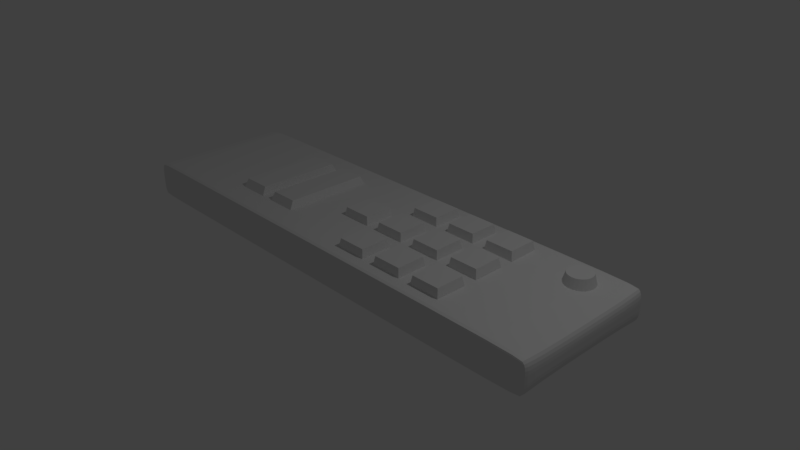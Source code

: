 # Source: controle.blend  (saved by Blender 2.79.0; exported with 4.5.12 LTS)
import bpy
from mathutils import Matrix  # noqa: F401  (used for matrix-valued properties, if any)

bpy.ops.wm.read_factory_settings(use_empty=True)
scene = bpy.context.scene
scene.name = 'Scene'

# ---- collections
col_collection_1 = bpy.data.collections.new('Collection 1'); scene.collection.children.link(col_collection_1)

# ---- materials (node trees are filled in below, after node groups)
mat_material = bpy.data.materials.new('Material')
mat_material.alpha_threshold = 0.0
mat_material.use_transparent_shadow = False
mat_material.roughness = 0.5
mat_material.line_color = (0.0, 0.0, 0.0, 1.0)
mat_material_001 = bpy.data.materials.new('Material.001')
mat_material_001.alpha_threshold = 0.0
mat_material_001.use_transparent_shadow = False
mat_material_001.roughness = 0.5
mat_material_001.line_color = (0.0, 0.0, 0.0, 1.0)
mat_material_002 = bpy.data.materials.new('Material.002')
mat_material_002.alpha_threshold = 0.0
mat_material_002.use_transparent_shadow = False
mat_material_002.roughness = 0.5
mat_material_002.line_color = (0.0, 0.0, 0.0, 1.0)
mat_material_005 = bpy.data.materials.new('Material.005')
mat_material_005.alpha_threshold = 0.0
mat_material_005.use_transparent_shadow = False
mat_material_005.roughness = 0.5
mat_material_005.line_color = (0.0, 0.0, 0.0, 1.0)
mat_material_004 = bpy.data.materials.new('Material.004')
mat_material_004.alpha_threshold = 0.0
mat_material_004.use_transparent_shadow = False
mat_material_004.roughness = 0.5
mat_material_004.line_color = (0.0, 0.0, 0.0, 1.0)
mat_material_003 = bpy.data.materials.new('Material.003')
mat_material_003.alpha_threshold = 0.0
mat_material_003.use_transparent_shadow = False
mat_material_003.roughness = 0.5
mat_material_003.line_color = (0.0, 0.0, 0.0, 1.0)
mat_material_008 = bpy.data.materials.new('Material.008')
mat_material_008.alpha_threshold = 0.0
mat_material_008.use_transparent_shadow = False
mat_material_008.roughness = 0.5
mat_material_008.line_color = (0.0, 0.0, 0.0, 1.0)
mat_material_007 = bpy.data.materials.new('Material.007')
mat_material_007.alpha_threshold = 0.0
mat_material_007.use_transparent_shadow = False
mat_material_007.roughness = 0.5
mat_material_007.line_color = (0.0, 0.0, 0.0, 1.0)
mat_material_006 = bpy.data.materials.new('Material.006')
mat_material_006.alpha_threshold = 0.0
mat_material_006.use_transparent_shadow = False
mat_material_006.roughness = 0.5
mat_material_006.line_color = (0.0, 0.0, 0.0, 1.0)
mat_material_009 = bpy.data.materials.new('Material.009')
mat_material_009.alpha_threshold = 0.0
mat_material_009.use_transparent_shadow = False
mat_material_009.roughness = 0.5
mat_material_009.line_color = (0.0, 0.0, 0.0, 1.0)
mat_material_010 = bpy.data.materials.new('Material.010')
mat_material_010.alpha_threshold = 0.0
mat_material_010.use_transparent_shadow = False
mat_material_010.roughness = 0.5
mat_material_010.line_color = (0.0, 0.0, 0.0, 1.0)
mat_material_011 = bpy.data.materials.new('Material.011')
mat_material_011.alpha_threshold = 0.0
mat_material_011.use_transparent_shadow = False
mat_material_011.roughness = 0.5
mat_material_011.line_color = (0.0, 0.0, 0.0, 1.0)

# ---- material node trees

# ---- world
world_world = bpy.data.worlds.new('World'); scene.world = world_world
world_world.color = (0.05088, 0.05088, 0.05088)
world_world.use_sun_shadow = False
world_world.sun_shadow_jitter_overblur = 0.0
world_world.cycles.sampling_method = 'MANUAL'

# ---- cameras
cam_camera = bpy.data.cameras.new('Camera')
cam_camera.clip_end = 100.0
cam_camera.lens = 35.0
cam_camera.sensor_width = 32.0
cam_camera.sensor_height = 18.0
cam_camera.ortho_scale = 7.314
cam_camera.dof.focus_distance = 0.0
cam_camera.dof.aperture_fstop = 128.0

# ---- lights
light_lamp = bpy.data.lights.new('Lamp', 'POINT')
light_lamp.transmission_factor = 0.0
light_lamp.cutoff_distance = 30.0
light_lamp.energy = 100.0
light_lamp.shadow_buffer_clip_start = 1.001
light_lamp.shadow_soft_size = 0.1
light_lamp.shadow_maximum_resolution = 0.006
light_lamp.use_absolute_resolution = True

# ---- meshes
me_cube_001 = bpy.data.meshes.new('Cube.001')
me_cube_001.from_pydata([(-0.21, -0.21, -0.46), (-0.189, -0.189, -0.34), (-0.21, 0.21, -0.46), (-0.189, 0.189, -0.34), (0.21, -0.21, -0.46), (0.189, -0.189, -0.34), (0.21, 0.21, -0.46), (0.189, 0.189, -0.34), (2.2, 0.8, -0.5), (2.2, 0.76, -0.35), (2.252, 0.7932, -0.5), (2.241, 0.7545, -0.35), (2.3, 0.7732, -0.5), (2.28, 0.7386, -0.35), (2.341, 0.7414, -0.5), (2.313, 0.7131, -0.35), (2.373, 0.7, -0.5), (2.339, 0.68, -0.35), (2.393, 0.6518, -0.5), (2.355, 0.6414, -0.35), (2.4, 0.6, -0.5), (2.36, 0.6, -0.35), (2.393, 0.5482, -0.5), (2.355, 0.5586, -0.35), (2.373, 0.5, -0.5), (2.339, 0.52, -0.35), (2.341, 0.4586, -0.5), (2.313, 0.4869, -0.35), (2.3, 0.4268, -0.5), (2.28, 0.4614, -0.35), (2.252, 0.4068, -0.5), (2.241, 0.4455, -0.35), (2.2, 0.4, -0.5), (2.2, 0.44, -0.35), (2.148, 0.4068, -0.5), (2.159, 0.4455, -0.35), (2.1, 0.4268, -0.5), (2.12, 0.4614, -0.35), (2.059, 0.4586, -0.5), (2.087, 0.4869, -0.35), (2.027, 0.5, -0.5), (2.061, 0.52, -0.35), (2.007, 0.5482, -0.5), (2.045, 0.5586, -0.35), (2.0, 0.6, -0.5), (2.04, 0.6, -0.35), (2.007, 0.6518, -0.5), (2.045, 0.6414, -0.35), (2.027, 0.7, -0.5), (2.061, 0.68, -0.35), (2.059, 0.7414, -0.5), (2.087, 0.7131, -0.35), (2.1, 0.7732, -0.5), (2.12, 0.7386, -0.35), (2.148, 0.7932, -0.5), (2.159, 0.7545, -0.35), (-0.6, -0.9453, -0.9454), (0.61, -0.9453, -0.9434), (-0.6, -0.9844, -0.9339), (-1.81, -0.9453, -0.9461), (-0.6, -0.8468, -0.9491), (0.61, -0.8468, -0.9462), (0.61, -0.9844, -0.9327), (-1.81, -0.9844, -0.9344), (-1.81, -0.8468, -0.95), (-0.6, -0.9453, -0.4546), (-0.6, -0.8468, -0.4509), (-1.81, -0.9453, -0.4539), (-0.6, -0.9844, -0.4661), (0.61, -0.9453, -0.4566), (0.61, -0.8468, -0.4538), (-1.81, -0.8468, -0.45), (-1.81, -0.9844, -0.4656), (0.61, -0.9844, -0.4673), (-3.78, 0.9458, -0.4577), (-3.45, 0.9459, -0.4539), (-3.779, 0.9845, -0.4691), (-3.909, 0.9456, -0.4691), (-3.78, 0.8477, -0.4539), (-3.45, 0.8477, -0.45), (-3.45, 0.9848, -0.4656), (-3.906, 0.9836, -0.4795), (-3.91, 0.8477, -0.4656), (-0.6, -0.9992, -0.5789), (0.61, -0.9992, -0.579), (-0.6, -0.9969, -0.5282), (-1.81, -0.9992, -0.5789), (-0.6, -1.0, -0.6375), (0.61, -1.0, -0.6375), (0.61, -0.9969, -0.5285), (-1.81, -0.9969, -0.5281), (-1.81, -1.0, -0.6375), (2.58, 0.9985, -0.5806), (2.25, 0.9992, -0.5793), (2.579, 0.9963, -0.533), (2.709, 0.9963, -0.5837), (2.58, 0.9992, -0.6378), (2.25, 1.0, -0.6375), (2.25, 0.997, -0.5298), (2.706, 0.9942, -0.5406), (2.71, 0.997, -0.6389), (-0.6, 0.9992, -0.8211), (0.61, 0.9992, -0.821), (-0.6, 0.997, -0.8718), (-1.81, 0.9992, -0.8211), (-0.6, 1.0, -0.7625), (0.61, 1.0, -0.7625), (0.61, 0.997, -0.8715), (-1.81, 0.997, -0.8719), (-1.81, 1.0, -0.7625), (2.755, -0.9452, -0.5999), (2.757, -0.8468, -0.6071), (2.748, -0.945, -0.5574), (2.748, -0.9841, -0.5936), (2.757, -0.9453, -0.6484), (2.76, -0.8468, -0.6525), (2.75, -0.8468, -0.5657), (2.741, -0.9832, -0.5529), (2.75, -0.9844, -0.6443), (-3.955, 0.9458, -0.5793), (-3.957, 0.8477, -0.5789), (-3.948, 0.9456, -0.5296), (-3.948, 0.9845, -0.5804), (-3.957, 0.9459, -0.6375), (-3.96, 0.8477, -0.6375), (-3.95, 0.8477, -0.5281), (-3.941, 0.9836, -0.5342), (-3.95, 0.9848, -0.6375), (2.58, 0.9458, -0.921), (2.25, 0.9459, -0.9324), (2.579, 0.9845, -0.9173), (2.709, 0.9456, -0.9032), (2.58, 0.8477, -0.917), (2.25, 0.8477, -0.9312), (2.25, 0.9848, -0.9258), (2.706, 0.9836, -0.9018), (2.71, 0.8477, -0.8968), (-3.78, 0.9985, -0.8207), (-3.45, 0.9992, -0.8211), (-3.779, 0.9963, -0.8704), (-3.909, 0.9963, -0.8196), (-3.78, 0.9992, -0.7625), (-3.45, 1.0, -0.7625), (-3.45, 0.997, -0.8719), (-3.906, 0.9942, -0.8658), (-3.91, 0.997, -0.7625), (-3.78, -0.9452, -0.9423), (-3.45, -0.9453, -0.9461), (-3.779, -0.9841, -0.9309), (-3.909, -0.945, -0.9309), (-3.78, -0.8468, -0.9461), (-3.45, -0.8468, -0.95), (-3.45, -0.9844, -0.9344), (-3.906, -0.9832, -0.9205), (-3.91, -0.8468, -0.9344), (2.58, -0.9452, -0.479), (2.25, -0.9453, -0.4676), (2.579, -0.9841, -0.4827), (2.709, -0.945, -0.4968), (2.58, -0.8468, -0.483), (2.25, -0.8468, -0.4688), (2.25, -0.9844, -0.4742), (2.706, -0.9832, -0.4982), (2.71, -0.8468, -0.5032), (-3.78, -0.9985, -0.5793), (-3.45, -0.9992, -0.5789), (-3.779, -0.9962, -0.5296), (-3.909, -0.9962, -0.5804), (-3.78, -0.9992, -0.6375), (-3.45, -1.0, -0.6375), (-3.45, -0.9969, -0.5281), (-3.906, -0.9941, -0.5342), (-3.91, -0.9969, -0.6375), (2.58, -0.9985, -0.8194), (2.25, -0.9992, -0.8207), (2.579, -0.9962, -0.867), (2.709, -0.9962, -0.8163), (2.58, -0.9992, -0.7622), (2.25, -1.0, -0.7625), (2.25, -0.9969, -0.8702), (2.706, -0.9941, -0.8594), (2.71, -0.9969, -0.7611), (2.58, 0.000605, -0.495), (2.25, 0.000605, -0.4765), (2.58, -0.359, -0.4936), (2.71, 0.000605, -0.5186), (2.58, 0.3602, -0.4936), (2.25, 0.3602, -0.4756), (2.25, -0.359, -0.4756), (2.71, -0.359, -0.5169), (2.71, 0.3602, -0.5169), (-3.78, 0.0006057, -0.9461), (-3.45, 0.0006057, -0.95), (-3.78, -0.359, -0.9461), (-3.91, 0.0006057, -0.9344), (-3.78, 0.3602, -0.9461), (-3.45, 0.3602, -0.95), (-3.45, -0.359, -0.95), (-3.91, -0.359, -0.9344), (-3.91, 0.3602, -0.9344), (2.58, -0.9452, -0.921), (2.25, -0.9453, -0.9324), (2.58, -0.8468, -0.917), (2.709, -0.945, -0.9032), (2.579, -0.9841, -0.9173), (2.25, -0.9844, -0.9258), (2.25, -0.8468, -0.9312), (2.71, -0.8468, -0.8968), (2.706, -0.9832, -0.9018), (-3.955, -0.9452, -0.5793), (-3.948, -0.9841, -0.5804), (-3.948, -0.945, -0.5296), (-3.957, -0.8468, -0.5789), (-3.957, -0.9453, -0.6375), (-3.95, -0.9844, -0.6375), (-3.941, -0.9832, -0.5342), (-3.95, -0.8468, -0.5281), (-3.96, -0.8468, -0.6375), (2.758, 0.0006051, -0.6186), (2.757, 0.3602, -0.6174), (2.75, 0.0006051, -0.5811), (2.757, -0.359, -0.6174), (2.76, 0.0006052, -0.6587), (2.76, 0.3602, -0.658), (2.75, 0.3602, -0.5794), (2.75, -0.359, -0.5794), (2.76, -0.359, -0.658), (-3.78, -0.9452, -0.4577), (-3.45, -0.9453, -0.4539), (-3.78, -0.8468, -0.4539), (-3.909, -0.945, -0.4691), (-3.779, -0.9841, -0.4691), (-3.45, -0.9844, -0.4656), (-3.45, -0.8468, -0.45), (-3.91, -0.8468, -0.4656), (-3.906, -0.9832, -0.4795), (-0.6, 0.0006053, -0.4513), (-0.6, 0.3602, -0.4513), (-1.81, 0.0006054, -0.45), (-0.6, -0.359, -0.4513), (0.61, 0.0006052, -0.4553), (0.61, 0.3602, -0.4551), (-1.81, 0.3602, -0.45), (-1.81, -0.359, -0.45), (0.61, -0.359, -0.4551), (-0.6, 0.0006056, -0.9487), (0.61, 0.0006055, -0.9447), (-0.6, -0.359, -0.9487), (-1.81, 0.0006056, -0.95), (-0.6, 0.3602, -0.9487), (0.61, 0.3602, -0.9449), (0.61, -0.359, -0.9449), (-1.81, -0.359, -0.95), (-1.81, 0.3602, -0.95), (-0.6, 0.9459, -0.9454), (0.61, 0.9459, -0.9434), (-0.6, 0.8477, -0.9491), (-1.81, 0.9459, -0.9461), (-0.6, 0.9848, -0.9339), (0.61, 0.9848, -0.9327), (0.61, 0.8477, -0.9462), (-1.81, 0.8477, -0.95), (-1.81, 0.9848, -0.9344), (-0.6, 0.9459, -0.4546), (-0.6, 0.9848, -0.4661), (-1.81, 0.9459, -0.4539), (-0.6, 0.8477, -0.4509), (0.61, 0.9459, -0.4566), (0.61, 0.9848, -0.4673), (-1.81, 0.9848, -0.4656), (-1.81, 0.8477, -0.45), (0.61, 0.8477, -0.4538), (2.755, 0.9458, -0.5999), (2.748, 0.9845, -0.5936), (2.748, 0.9456, -0.5574), (2.757, 0.8477, -0.6071), (2.757, 0.9459, -0.6484), (2.75, 0.9848, -0.6443), (2.741, 0.9836, -0.5529), (2.75, 0.8477, -0.5657), (2.76, 0.8477, -0.6525), (-3.78, 0.9458, -0.9423), (-3.45, 0.9459, -0.9461), (-3.78, 0.8477, -0.9461), (-3.909, 0.9456, -0.9309), (-3.779, 0.9845, -0.9309), (-3.45, 0.9848, -0.9344), (-3.45, 0.8477, -0.95), (-3.91, 0.8477, -0.9344), (-3.906, 0.9836, -0.9205), (2.58, 0.9458, -0.479), (2.25, 0.9459, -0.4676), (2.58, 0.8477, -0.483), (2.709, 0.9456, -0.4968), (2.579, 0.9845, -0.4827), (2.25, 0.9848, -0.4742), (2.25, 0.8477, -0.4688), (2.71, 0.8477, -0.5032), (2.706, 0.9836, -0.4982), (2.58, 0.0006055, -0.905), (2.25, 0.0006055, -0.9235), (2.58, 0.3602, -0.9064), (2.71, 0.0006055, -0.8814), (2.58, -0.359, -0.9064), (2.25, -0.359, -0.9244), (2.25, 0.3602, -0.9244), (2.71, 0.3602, -0.8831), (2.71, -0.359, -0.8831), (-3.957, 0.0006057, -0.5789), (-3.957, -0.359, -0.5789), (-3.95, 0.0006057, -0.5281), (-3.957, 0.3602, -0.5789), (-3.96, 0.0006057, -0.6375), (-3.96, -0.359, -0.6375), (-3.95, -0.359, -0.5281), (-3.95, 0.3602, -0.5281), (-3.96, 0.3602, -0.6375), (-3.78, 0.0006056, -0.4539), (-3.45, 0.0006056, -0.45), (-3.78, 0.3602, -0.4539), (-3.91, 0.0006057, -0.4656), (-3.78, -0.359, -0.4539), (-3.45, -0.359, -0.45), (-3.45, 0.3602, -0.45), (-3.91, 0.3602, -0.4656), (-3.91, -0.359, -0.4656), (-3.957, 0.0006057, -0.8211), (-3.957, -0.359, -0.8211), (-3.96, 0.0006057, -0.7625), (-3.957, 0.3602, -0.8211), (-3.95, 0.0006057, -0.8719), (-3.95, -0.359, -0.8719), (-3.96, -0.359, -0.7625), (-3.96, 0.3602, -0.7625), (-3.95, 0.3602, -0.8719), (2.755, 0.9458, -0.8001), (2.748, 0.9845, -0.8064), (2.757, 0.9459, -0.7516), (2.757, 0.8477, -0.7929), (2.748, 0.9456, -0.8426), (2.741, 0.9836, -0.8471), (2.75, 0.9848, -0.7557), (2.76, 0.8477, -0.7475), (2.75, 0.8477, -0.8343), (2.758, 0.0006054, -0.7814), (2.757, 0.3602, -0.7826), (2.76, 0.0006053, -0.7413), (2.757, -0.359, -0.7826), (2.75, 0.0006054, -0.8189), (2.75, 0.3602, -0.8206), (2.76, 0.3602, -0.742), (2.76, -0.359, -0.742), (2.75, -0.359, -0.8206), (-3.955, -0.9452, -0.8207), (-3.948, -0.9841, -0.8196), (-3.957, -0.9453, -0.7625), (-3.957, -0.8468, -0.8211), (-3.948, -0.945, -0.8704), (-3.941, -0.9832, -0.8658), (-3.95, -0.9844, -0.7625), (-3.96, -0.8468, -0.7625), (-3.95, -0.8468, -0.8719), (2.58, -0.9985, -0.5806), (2.25, -0.9992, -0.5793), (2.58, -0.9992, -0.6378), (2.709, -0.9962, -0.5837), (2.579, -0.9962, -0.533), (2.25, -0.9969, -0.5298), (2.25, -1.0, -0.6375), (2.71, -0.9969, -0.6389), (2.706, -0.9941, -0.5406), (-3.78, -0.9985, -0.8207), (-3.45, -0.9992, -0.8211), (-3.78, -0.9992, -0.7625), (-3.909, -0.9962, -0.8196), (-3.779, -0.9962, -0.8704), (-3.45, -0.9969, -0.8719), (-3.45, -1.0, -0.7625), (-3.91, -0.9969, -0.7625), (-3.906, -0.9941, -0.8658), (-3.78, 0.9985, -0.5793), (-3.45, 0.9992, -0.5789), (-3.78, 0.9992, -0.6375), (-3.909, 0.9963, -0.5804), (-3.779, 0.9963, -0.5296), (-3.45, 0.997, -0.5281), (-3.45, 1.0, -0.6375), (-3.91, 0.997, -0.6375), (-3.906, 0.9942, -0.5342), (-3.955, 0.9458, -0.8207), (-3.957, 0.8477, -0.8211), (-3.957, 0.9459, -0.7625), (-3.948, 0.9845, -0.8196), (-3.948, 0.9456, -0.8704), (-3.95, 0.8477, -0.8719), (-3.96, 0.8477, -0.7625), (-3.95, 0.9848, -0.7625), (-3.941, 0.9836, -0.8658), (2.755, -0.9452, -0.8001), (2.757, -0.8468, -0.7929), (2.757, -0.9453, -0.7516), (2.748, -0.9841, -0.8064), (2.748, -0.945, -0.8426), (2.75, -0.8468, -0.8343), (2.76, -0.8468, -0.7475), (2.75, -0.9844, -0.7557), (2.741, -0.9832, -0.8471), (-0.6, 0.9992, -0.5789), (0.61, 0.9992, -0.579), (-0.6, 1.0, -0.6375), (-1.81, 0.9992, -0.5789), (-0.6, 0.997, -0.5282), (0.61, 0.997, -0.5285), (0.61, 1.0, -0.6375), (-1.81, 1.0, -0.6375), (-1.81, 0.997, -0.5281), (2.58, 0.9985, -0.8194), (2.25, 0.9992, -0.8207), (2.58, 0.9992, -0.7622), (2.709, 0.9963, -0.8163), (2.579, 0.9963, -0.867), (2.25, 0.997, -0.8702), (2.25, 1.0, -0.7625), (2.71, 0.997, -0.7611), (2.706, 0.9942, -0.8594), (-0.6, -0.9992, -0.8211), (0.61, -0.9992, -0.821), (-0.6, -1.0, -0.7625), (-1.81, -0.9992, -0.8211), (-0.6, -0.9969, -0.8718), (0.61, -0.9969, -0.8715), (0.61, -1.0, -0.7625), (-1.81, -1.0, -0.7625), (-1.81, -0.9969, -0.8719), (1.625, -0.8468, -0.9406), (1.625, -0.9453, -0.9393), (1.625, -0.9844, -0.9301), (0.61, 0.9924, -0.9101), (-0.6, 0.9924, -0.9107), (-1.81, 0.9924, -0.9109), (1.625, 1.0, -0.6375), (1.625, 0.9992, -0.5791), (1.625, 0.997, -0.529), (0.61, -0.9922, -0.9101), (-0.6, -0.9922, -0.9107), (-1.81, -0.9922, -0.9109), (1.625, -1.0, -0.6375), (1.625, -0.9992, -0.5791), (1.625, -0.9969, -0.529), (-2.825, 0.8477, -0.95), (-2.825, 0.9459, -0.9461), (-2.825, 0.9848, -0.9344), (-2.825, -1.0, -0.6375), (-2.825, -0.9992, -0.5789), (-2.825, -0.9969, -0.5281), (-2.825, 1.0, -0.6375), (-2.825, 0.9992, -0.5789), (-2.825, 0.997, -0.5281), (1.625, -0.8468, -0.4594), (1.625, -0.9453, -0.4607), (1.625, -0.9844, -0.4699), (0.61, 0.9924, -0.4899), (-0.6, 0.9924, -0.4893), (-1.81, 0.9924, -0.4891), (0.61, -0.9922, -0.4899), (-0.6, -0.9922, -0.4893), (-1.81, -0.9922, -0.4891), (-2.825, 0.8477, -0.45), (-2.825, 0.9459, -0.4539), (-2.825, 0.9848, -0.4656), (2.735, -0.8468, -0.8696), (2.733, -0.9448, -0.8775), (2.728, -0.9826, -0.8787), (2.735, 0.9924, -0.6409), (2.733, 0.9918, -0.5883), (2.728, 0.9902, -0.5485), (2.735, -0.9922, -0.6409), (2.733, -0.9916, -0.5883), (2.728, -0.99, -0.5485), (-3.935, 0.8477, -0.9109), (-3.933, 0.9455, -0.9082), (-3.928, 0.983, -0.8999), (-3.935, -0.9922, -0.6375), (-3.933, -0.9916, -0.5812), (-3.928, -0.99, -0.5372), (-3.935, 0.9924, -0.6375), (-3.933, 0.9918, -0.5812), (-3.928, 0.9902, -0.5372), (2.735, -0.8468, -0.5304), (2.733, -0.9448, -0.5225), (2.728, -0.9826, -0.5213), (-3.935, 0.8477, -0.4891), (-3.933, 0.9455, -0.4918), (-3.928, 0.983, -0.5001), (2.25, 0.9924, -0.4933), (2.579, 0.9918, -0.4991), (2.704, 0.9902, -0.5114), (2.704, 0.9902, -0.8886), (2.579, 0.9918, -0.9009), (2.25, 0.9924, -0.9067), (-3.45, 0.9924, -0.4891), (-3.779, 0.9918, -0.4918), (-3.904, 0.9902, -0.5001), (-3.904, -0.99, -0.5001), (-3.779, -0.9916, -0.4918), (-3.45, -0.9922, -0.4891), (2.704, -0.99, -0.8886), (2.579, -0.9916, -0.9009), (2.25, -0.9922, -0.9067), (-3.45, 0.9924, -0.9109), (-3.779, 0.9918, -0.9082), (-3.904, 0.9902, -0.8999), (-3.45, -0.9922, -0.9109), (-3.779, -0.9916, -0.9082), (-3.904, -0.99, -0.8999), (2.25, -0.9922, -0.4933), (2.579, -0.9916, -0.4991), (2.704, -0.99, -0.5114), (1.625, 0.3602, -0.9372), (1.625, 0.0006055, -0.9368), (1.625, -0.359, -0.9372), (-2.825, -0.9844, -0.9344), (-2.825, -0.9453, -0.9461), (-2.825, -0.8468, -0.95), (1.625, 0.3602, -0.4628), (1.625, 0.0006051, -0.4632), (1.625, -0.359, -0.4628), (-2.825, -0.9844, -0.4656), (-2.825, -0.9453, -0.4539), (-2.825, -0.8468, -0.45), (2.735, 0.3602, -0.8545), (2.735, 0.0006055, -0.8527), (2.735, -0.359, -0.8545), (-3.928, -0.9826, -0.8999), (-3.933, -0.9448, -0.9082), (-3.935, -0.8468, -0.9109), (2.735, 0.3602, -0.5455), (2.735, 0.000605, -0.5473), (2.735, -0.359, -0.5455), (-3.928, -0.9826, -0.5001), (-3.933, -0.9448, -0.4918), (-3.935, -0.8468, -0.4891), (2.25, -0.6607, -0.4731), (2.58, -0.6607, -0.4897), (2.71, -0.6607, -0.5118), (-3.45, -0.6607, -0.95), (-3.78, -0.6607, -0.9461), (-3.91, -0.6607, -0.9344), (2.25, -0.6607, -0.9269), (2.58, -0.6607, -0.9103), (2.71, -0.6607, -0.8882), (-3.96, -0.6607, -0.7625), (-3.957, -0.6607, -0.8211), (-3.95, -0.6607, -0.8719), (2.76, -0.6607, -0.744), (2.758, -0.6607, -0.7865), (2.75, -0.6607, -0.8257), (-3.45, -0.6607, -0.45), (-3.78, -0.6607, -0.4539), (-3.91, -0.6607, -0.4656), (-1.81, -0.6607, -0.45), (-0.6, -0.6607, -0.4512), (0.61, -0.6607, -0.4546), (0.61, -0.6607, -0.9454), (-0.6, -0.6607, -0.9488), (-1.81, -0.6607, -0.95), (-2.825, -0.359, -0.95), (-2.825, 0.0006057, -0.95), (-2.825, 0.3602, -0.95), (-2.825, -0.359, -0.45), (-2.825, 0.0006055, -0.45), (-2.825, 0.3602, -0.45), (-3.935, -0.359, -0.9109), (-3.935, 0.0006057, -0.9109), (-3.935, 0.3602, -0.9109), (-3.935, -0.359, -0.4891), (-3.935, 0.0006057, -0.4891), (-3.935, 0.3602, -0.4891), (1.625, 0.9848, -0.9301), (1.625, 0.9459, -0.9393), (1.625, 0.8477, -0.9406), (1.625, 0.9848, -0.4699), (1.625, 0.9459, -0.4607), (1.625, 0.8477, -0.4594), (2.728, 0.983, -0.8787), (2.733, 0.9455, -0.8775), (2.735, 0.8477, -0.8696), (2.728, 0.983, -0.5213), (2.733, 0.9455, -0.5225), (2.735, 0.8477, -0.5304), (0.61, 0.6618, -0.9454), (-0.6, 0.6618, -0.9488), (-1.81, 0.6618, -0.95), (-1.81, 0.6618, -0.45), (-0.6, 0.6618, -0.4512), (0.61, 0.6618, -0.4546), (2.76, 0.6618, -0.744), (2.758, 0.6618, -0.7865), (2.75, 0.6618, -0.8257), (-3.45, 0.6618, -0.95), (-3.78, 0.6618, -0.9461), (-3.91, 0.6618, -0.9344), (2.25, 0.6618, -0.4731), (2.58, 0.6618, -0.4897), (2.71, 0.6618, -0.5118), (2.25, 0.6618, -0.9269), (2.58, 0.6618, -0.9103), (2.71, 0.6618, -0.8882), (-3.96, 0.6618, -0.7625), (-3.957, 0.6618, -0.8211), (-3.95, 0.6618, -0.8719), (-3.45, 0.6618, -0.45), (-3.78, 0.6618, -0.4539), (-3.91, 0.6618, -0.4656), (1.625, 0.997, -0.871), (1.625, 0.9992, -0.8209), (1.625, 1.0, -0.7625), (1.625, -0.9969, -0.871), (1.625, -0.9992, -0.8209), (1.625, -1.0, -0.7625), (-2.825, -0.9969, -0.8719), (-2.825, -0.9992, -0.8211), (-2.825, -1.0, -0.7625), (-2.825, 0.997, -0.8719), (-2.825, 0.9992, -0.8211), (-2.825, 1.0, -0.7625), (2.728, 0.9902, -0.8515), (2.733, 0.9918, -0.8117), (2.735, 0.9924, -0.7591), (2.728, -0.99, -0.8515), (2.733, -0.9916, -0.8117), (2.735, -0.9922, -0.7591), (-3.928, -0.99, -0.8628), (-3.933, -0.9916, -0.8188), (-3.935, -0.9922, -0.7625), (-3.928, 0.9902, -0.8628), (-3.933, 0.9918, -0.8188), (-3.935, 0.9924, -0.7625), (-3.95, -0.6607, -0.5281), (-3.957, -0.6607, -0.5789), (-3.96, -0.6607, -0.6375), (2.75, -0.6607, -0.5743), (2.757, -0.6607, -0.6135), (2.76, -0.6607, -0.656), (2.75, 0.6618, -0.5743), (2.758, 0.6618, -0.6135), (2.76, 0.6618, -0.656), (-3.95, 0.6618, -0.5281), (-3.957, 0.6618, -0.5789), (-3.96, 0.6618, -0.6375), (-3.96, -0.359, -0.7), (-3.96, 0.0006057, -0.7), (-3.96, 0.3602, -0.7), (2.75, 0.9848, -0.7), (2.757, 0.9459, -0.7), (2.76, 0.8477, -0.7), (2.76, 0.3602, -0.7), (2.76, 0.0006052, -0.7), (2.76, -0.359, -0.7), (-3.95, -0.9844, -0.7), (-3.957, -0.9453, -0.7), (-3.96, -0.8468, -0.7), (2.25, -1.0, -0.7), (2.58, -0.9992, -0.7), (2.71, -0.9969, -0.7), (-3.45, -1.0, -0.7), (-3.78, -0.9992, -0.7), (-3.91, -0.9969, -0.7), (-3.45, 1.0, -0.7), (-3.78, 0.9992, -0.7), (-3.91, 0.997, -0.7), (-3.96, 0.8477, -0.7), (-3.957, 0.9459, -0.7), (-3.95, 0.9848, -0.7), (2.76, -0.8468, -0.7), (2.757, -0.9453, -0.7), (2.75, -0.9844, -0.7), (0.61, 1.0, -0.7), (-0.6, 1.0, -0.7), (-1.81, 1.0, -0.7), (2.25, 1.0, -0.7), (2.58, 0.9992, -0.7), (2.71, 0.997, -0.7), (0.61, -1.0, -0.7), (-0.6, -1.0, -0.7), (-1.81, -1.0, -0.7), (1.625, 0.9924, -0.9088), (1.625, -0.9922, -0.9088), (-2.825, -0.9922, -0.9109), (-2.825, 0.9924, -0.9109), (1.625, 0.9924, -0.4912), (1.625, -0.9922, -0.4912), (-2.825, -0.9922, -0.4891), (-2.825, 0.9924, -0.4891), (2.721, 0.988, -0.8741), (2.721, -0.9877, -0.8741), (2.721, 0.988, -0.5259), (2.721, -0.9877, -0.5259), (-3.921, -0.9877, -0.8887), (-3.921, 0.988, -0.8887), (-3.921, -0.9877, -0.5113), (-3.921, 0.988, -0.5113), (1.625, -0.6607, -0.9385), (-2.825, -0.6607, -0.95), (1.625, -0.6607, -0.4615), (-2.825, -0.6607, -0.45), (2.735, -0.6607, -0.8602), (-3.935, -0.6607, -0.9109), (2.735, -0.6607, -0.5398), (-3.935, -0.6607, -0.4891), (-2.825, 0.6618, -0.95), (-2.825, 0.6618, -0.45), (-3.935, 0.6618, -0.9109), (-3.935, 0.6618, -0.4891), (1.625, 0.6618, -0.9385), (1.625, 0.6618, -0.4615), (2.735, 0.6618, -0.8602), (2.735, 0.6618, -0.5398), (1.625, 1.0, -0.7), (1.625, -1.0, -0.7), (-2.825, -1.0, -0.7), (-2.825, 1.0, -0.7), (2.735, 0.9924, -0.7), (2.735, -0.9922, -0.7), (-3.935, -0.9922, -0.7), (-3.935, 0.9924, -0.7), (-3.96, -0.6607, -0.7), (2.76, -0.6607, -0.7), (2.76, 0.6618, -0.7), (-3.96, 0.6618, -0.7), (-0.21, -0.81, -0.46), (-0.189, -0.789, -0.34), (-0.21, -0.39, -0.46), (-0.189, -0.411, -0.34), (0.21, -0.81, -0.46), (0.189, -0.789, -0.34), (0.21, -0.39, -0.46), (0.189, -0.411, -0.34), (-0.21, 0.39, -0.46), (-0.189, 0.411, -0.34), (-0.21, 0.81, -0.46), (-0.189, 0.789, -0.34), (0.21, 0.39, -0.46), (0.189, 0.411, -0.34), (0.21, 0.81, -0.46), (0.189, 0.789, -0.34), (0.39, -0.21, -0.46), (0.411, -0.189, -0.34), (0.39, 0.21, -0.46), (0.411, 0.189, -0.34), (0.81, -0.21, -0.46), (0.789, -0.189, -0.34), (0.81, 0.21, -0.46), (0.789, 0.189, -0.34), (0.39, -0.81, -0.46), (0.411, -0.789, -0.34), (0.39, -0.39, -0.46), (0.411, -0.411, -0.34), (0.81, -0.81, -0.46), (0.789, -0.789, -0.34), (0.81, -0.39, -0.46), (0.789, -0.411, -0.34), (0.39, 0.39, -0.46), (0.411, 0.411, -0.34), (0.39, 0.81, -0.46), (0.411, 0.789, -0.34), (0.81, 0.39, -0.46), (0.789, 0.411, -0.34), (0.81, 0.81, -0.46), (0.789, 0.789, -0.34), (0.99, 0.39, -0.46), (1.011, 0.411, -0.34), (0.99, 0.81, -0.46), (1.011, 0.789, -0.34), (1.41, 0.39, -0.46), (1.389, 0.411, -0.34), (1.41, 0.81, -0.46), (1.389, 0.789, -0.34), (0.99, -0.81, -0.46), (1.011, -0.789, -0.34), (0.99, -0.39, -0.46), (1.011, -0.411, -0.34), (1.41, -0.81, -0.46), (1.389, -0.789, -0.34), (1.41, -0.39, -0.46), (1.389, -0.411, -0.34), (0.99, -0.21, -0.46), (1.011, -0.189, -0.34), (0.99, 0.21, -0.46), (1.011, 0.189, -0.34), (1.41, -0.21, -0.46), (1.389, -0.189, -0.34), (1.41, 0.21, -0.46), (1.389, 0.189, -0.34), (-0.81, -0.21, -0.46), (-0.789, -0.189, -0.34), (-0.81, 0.21, -0.46), (-0.789, 0.189, -0.34), (-0.39, -0.21, -0.46), (-0.411, -0.189, -0.34), (-0.39, 0.21, -0.46), (-0.411, 0.189, -0.34), (-1.81, -0.63, -0.46), (-1.789, -0.567, -0.34), (-1.81, 0.63, -0.46), (-1.789, 0.567, -0.34), (-1.39, -0.63, -0.46), (-1.411, -0.567, -0.34), (-1.39, 0.63, -0.46), (-1.411, 0.567, -0.34), (-2.41, -0.63, -0.46), (-2.389, -0.567, -0.34), (-2.41, 0.63, -0.46), (-2.389, 0.567, -0.34), (-1.99, -0.63, -0.46), (-2.011, -0.567, -0.34), (-1.99, 0.63, -0.46), (-2.011, 0.567, -0.34)], [], [(0, 1, 3, 2), (2, 3, 7, 6), (6, 7, 5, 4), (4, 5, 1, 0), (2, 6, 4, 0), (7, 3, 1, 5), (8, 9, 11, 10), (10, 11, 13, 12), (12, 13, 15, 14), (14, 15, 17, 16), (16, 17, 19, 18), (18, 19, 21, 20), (20, 21, 23, 22), (22, 23, 25, 24), (24, 25, 27, 26), (26, 27, 29, 28), (28, 29, 31, 30), (30, 31, 33, 32), (32, 33, 35, 34), (34, 35, 37, 36), (36, 37, 39, 38), (38, 39, 41, 40), (40, 41, 43, 42), (42, 43, 45, 44), (44, 45, 47, 46), (46, 47, 49, 48), (48, 49, 51, 50), (50, 51, 53, 52), (11, 9, 55, 53, 51, 49, 47, 45, 43, 41, 39, 37, 35, 33, 31, 29, 27, 25, 23, 21, 19, 17, 15, 13), (52, 53, 55, 54), (54, 55, 9, 8), (8, 10, 12, 14, 16, 18, 20, 22, 24, 26, 28, 30, 32, 34, 36, 38, 40, 42, 44, 46, 48, 50, 52, 54), (56, 60, 61, 57), (57, 61, 434, 435), (60, 564, 563, 61), (61, 563, 702, 434), (56, 57, 62, 58), (58, 62, 443, 444), (57, 435, 436, 62), (62, 436, 687, 443), (56, 58, 63, 59), (59, 63, 521, 522), (58, 444, 445, 63), (63, 445, 688, 521), (56, 59, 64, 60), (60, 64, 565, 564), (59, 522, 523, 64), (64, 523, 703, 565), (65, 69, 70, 66), (66, 70, 562, 561), (69, 459, 458, 70), (70, 458, 704, 562), (65, 66, 71, 67), (67, 71, 529, 528), (66, 561, 560, 71), (71, 560, 705, 529), (65, 67, 72, 68), (68, 72, 466, 465), (67, 528, 527, 72), (72, 527, 692, 466), (65, 68, 73, 69), (69, 73, 460, 459), (68, 465, 464, 73), (73, 464, 691, 460), (74, 78, 79, 75), (75, 79, 467, 468), (78, 612, 611, 79), (79, 611, 711, 467), (74, 75, 80, 76), (76, 80, 500, 501), (75, 468, 469, 80), (80, 469, 693, 500), (74, 76, 81, 77), (77, 81, 493, 492), (76, 501, 502, 81), (81, 502, 701, 493), (74, 77, 82, 78), (78, 82, 613, 612), (77, 492, 491, 82), (82, 491, 713, 613), (83, 87, 88, 84), (84, 88, 446, 447), (87, 684, 683, 88), (88, 683, 719, 446), (83, 84, 89, 85), (85, 89, 464, 465), (84, 447, 448, 89), (89, 448, 691, 464), (83, 85, 90, 86), (86, 90, 454, 453), (85, 465, 466, 90), (90, 466, 692, 454), (83, 86, 91, 87), (87, 91, 685, 684), (86, 453, 452, 91), (91, 452, 720, 685), (92, 96, 97, 93), (93, 97, 440, 441), (96, 681, 680, 97), (97, 680, 718, 440), (92, 93, 98, 94), (94, 98, 494, 495), (93, 441, 442, 98), (98, 442, 690, 494), (92, 94, 99, 95), (95, 99, 475, 474), (94, 495, 496, 99), (99, 496, 696, 475), (92, 95, 100, 96), (96, 100, 682, 681), (95, 474, 473, 100), (100, 473, 722, 682), (101, 105, 106, 102), (102, 106, 616, 615), (105, 678, 677, 106), (106, 677, 718, 616), (101, 102, 107, 103), (103, 107, 437, 438), (102, 615, 614, 107), (107, 614, 686, 437), (101, 103, 108, 104), (104, 108, 623, 624), (103, 438, 439, 108), (108, 439, 689, 623), (101, 104, 109, 105), (105, 109, 679, 678), (104, 624, 625, 109), (109, 625, 721, 679), (110, 114, 115, 111), (111, 115, 643, 642), (114, 675, 674, 115), (115, 674, 727, 643), (110, 111, 116, 112), (112, 116, 488, 489), (111, 642, 641, 116), (116, 641, 708, 488), (110, 112, 117, 113), (113, 117, 478, 477), (112, 489, 490, 117), (117, 490, 697, 478), (110, 113, 118, 114), (114, 118, 676, 675), (113, 477, 476, 118), (118, 476, 723, 676), (119, 123, 124, 120), (120, 124, 649, 648), (123, 672, 671, 124), (124, 671, 729, 649), (119, 120, 125, 121), (121, 125, 491, 492), (120, 648, 647, 125), (125, 647, 713, 491), (119, 121, 126, 122), (122, 126, 487, 486), (121, 492, 493, 126), (126, 493, 701, 487), (119, 122, 127, 123), (123, 127, 673, 672), (122, 486, 485, 127), (127, 485, 725, 673), (128, 132, 133, 129), (129, 133, 580, 579), (132, 606, 605, 133), (133, 605, 714, 580), (128, 129, 134, 130), (130, 134, 499, 498), (129, 579, 578, 134), (134, 578, 686, 499), (128, 130, 135, 131), (131, 135, 584, 585), (130, 498, 497, 135), (135, 497, 694, 584), (128, 131, 136, 132), (132, 136, 607, 606), (131, 585, 586, 136), (136, 586, 716, 607), (137, 141, 142, 138), (138, 142, 625, 624), (141, 669, 668, 142), (142, 668, 721, 625), (137, 138, 143, 139), (139, 143, 509, 510), (138, 624, 623, 143), (143, 623, 689, 509), (137, 139, 144, 140), (140, 144, 635, 636), (139, 510, 511, 144), (144, 511, 699, 635), (137, 140, 145, 141), (141, 145, 670, 669), (140, 636, 637, 145), (145, 637, 725, 670), (146, 150, 151, 147), (147, 151, 523, 522), (150, 546, 545, 151), (151, 545, 703, 523), (146, 147, 152, 148), (148, 152, 512, 513), (147, 522, 521, 152), (152, 521, 688, 512), (146, 148, 153, 149), (149, 153, 533, 534), (148, 513, 514, 153), (153, 514, 698, 533), (146, 149, 154, 150), (150, 154, 547, 546), (149, 534, 535, 154), (154, 535, 707, 547), (155, 159, 160, 156), (156, 160, 458, 459), (159, 543, 542, 160), (160, 542, 704, 458), (155, 156, 161, 157), (157, 161, 515, 516), (156, 459, 460, 161), (161, 460, 691, 515), (155, 157, 162, 158), (158, 162, 490, 489), (157, 516, 517, 162), (162, 517, 697, 490), (155, 158, 163, 159), (159, 163, 544, 543), (158, 489, 488, 163), (163, 488, 708, 544), (164, 168, 169, 165), (165, 169, 452, 453), (168, 666, 665, 169), (169, 665, 720, 452), (164, 165, 170, 166), (166, 170, 505, 504), (165, 453, 454, 170), (170, 454, 692, 505), (164, 166, 171, 167), (167, 171, 484, 483), (166, 504, 503, 171), (171, 503, 700, 484), (164, 167, 172, 168), (168, 172, 667, 666), (167, 483, 482, 172), (172, 482, 724, 667), (173, 177, 178, 174), (174, 178, 619, 618), (177, 663, 662, 178), (178, 662, 719, 619), (173, 174, 179, 175), (175, 179, 508, 507), (174, 618, 617, 179), (179, 617, 687, 508), (173, 175, 180, 176), (176, 180, 629, 630), (175, 507, 506, 180), (180, 506, 695, 629), (173, 176, 181, 177), (177, 181, 664, 663), (176, 630, 631, 181), (181, 631, 723, 664), (182, 186, 187, 183), (183, 187, 524, 525), (186, 603, 602, 187), (187, 602, 715, 524), (182, 183, 188, 184), (184, 188, 542, 543), (183, 525, 526, 188), (188, 526, 704, 542), (182, 184, 189, 185), (185, 189, 538, 537), (184, 543, 544, 189), (189, 544, 708, 538), (182, 185, 190, 186), (186, 190, 604, 603), (185, 537, 536, 190), (190, 536, 717, 604), (191, 195, 196, 192), (192, 196, 568, 567), (195, 600, 599, 196), (196, 599, 710, 568), (191, 192, 197, 193), (193, 197, 545, 546), (192, 567, 566, 197), (197, 566, 703, 545), (191, 193, 198, 194), (194, 198, 572, 573), (193, 546, 547, 198), (198, 547, 707, 572), (191, 194, 199, 195), (195, 199, 601, 600), (194, 573, 574, 199), (199, 574, 712, 601), (200, 204, 205, 201), (201, 205, 436, 435), (204, 507, 508, 205), (205, 508, 687, 436), (200, 201, 206, 202), (202, 206, 548, 549), (201, 435, 434, 206), (206, 434, 702, 548), (200, 202, 207, 203), (203, 207, 470, 471), (202, 549, 550, 207), (207, 550, 706, 470), (200, 203, 208, 204), (204, 208, 506, 507), (203, 471, 472, 208), (208, 472, 695, 506), (209, 213, 214, 210), (210, 214, 482, 483), (213, 660, 659, 214), (214, 659, 724, 482), (209, 210, 215, 211), (211, 215, 539, 540), (210, 483, 484, 215), (215, 484, 700, 539), (209, 211, 216, 212), (212, 216, 638, 639), (211, 540, 541, 216), (216, 541, 709, 638), (209, 212, 217, 213), (213, 217, 661, 660), (212, 639, 640, 217), (217, 640, 726, 661), (218, 222, 223, 219), (219, 223, 646, 645), (222, 657, 656, 223), (223, 656, 728, 646), (218, 219, 224, 220), (220, 224, 536, 537), (219, 645, 644, 224), (224, 644, 717, 536), (218, 220, 225, 221), (221, 225, 641, 642), (220, 537, 538, 225), (225, 538, 708, 641), (218, 221, 226, 222), (222, 226, 658, 657), (221, 642, 643, 226), (226, 643, 727, 658), (227, 231, 232, 228), (228, 232, 527, 528), (231, 504, 505, 232), (232, 505, 692, 527), (227, 228, 233, 229), (229, 233, 557, 558), (228, 528, 529, 233), (233, 529, 705, 557), (227, 229, 234, 230), (230, 234, 541, 540), (229, 558, 559, 234), (234, 559, 709, 541), (227, 230, 235, 231), (231, 235, 503, 504), (230, 540, 539, 235), (235, 539, 700, 503), (236, 240, 241, 237), (237, 241, 595, 594), (240, 525, 524, 241), (241, 524, 715, 595), (236, 237, 242, 238), (238, 242, 571, 570), (237, 594, 593, 242), (242, 593, 711, 571), (236, 238, 243, 239), (239, 243, 560, 561), (238, 570, 569, 243), (243, 569, 705, 560), (236, 239, 244, 240), (240, 244, 526, 525), (239, 561, 562, 244), (244, 562, 704, 526), (245, 249, 250, 246), (246, 250, 518, 519), (249, 591, 590, 250), (250, 590, 714, 518), (245, 246, 251, 247), (247, 251, 563, 564), (246, 519, 520, 251), (251, 520, 702, 563), (245, 247, 252, 248), (248, 252, 566, 567), (247, 564, 565, 252), (252, 565, 703, 566), (245, 248, 253, 249), (249, 253, 592, 591), (248, 567, 568, 253), (253, 568, 710, 592), (254, 258, 259, 255), (255, 259, 578, 579), (258, 438, 437, 259), (259, 437, 686, 578), (254, 255, 260, 256), (256, 260, 590, 591), (255, 579, 580, 260), (260, 580, 714, 590), (254, 256, 261, 257), (257, 261, 449, 450), (256, 591, 592, 261), (261, 592, 710, 449), (254, 257, 262, 258), (258, 262, 439, 438), (257, 450, 451, 262), (262, 451, 689, 439), (263, 267, 268, 264), (264, 268, 461, 462), (267, 582, 581, 268), (268, 581, 690, 461), (263, 264, 269, 265), (265, 269, 469, 468), (264, 462, 463, 269), (269, 463, 693, 469), (263, 265, 270, 266), (266, 270, 593, 594), (265, 468, 467, 270), (270, 467, 711, 593), (263, 266, 271, 267), (267, 271, 583, 582), (266, 594, 595, 271), (271, 595, 715, 583), (272, 276, 277, 273), (273, 277, 473, 474), (276, 654, 653, 277), (277, 653, 722, 473), (272, 273, 278, 274), (274, 278, 587, 588), (273, 474, 475, 278), (278, 475, 696, 587), (272, 274, 279, 275), (275, 279, 644, 645), (274, 588, 589, 279), (279, 589, 717, 644), (272, 275, 280, 276), (276, 280, 655, 654), (275, 645, 646, 280), (280, 646, 728, 655), (281, 285, 286, 282), (282, 286, 451, 450), (285, 510, 509, 286), (286, 509, 689, 451), (281, 282, 287, 283), (283, 287, 599, 600), (282, 450, 449, 287), (287, 449, 710, 599), (281, 283, 288, 284), (284, 288, 479, 480), (283, 600, 601, 288), (288, 601, 712, 479), (281, 284, 289, 285), (285, 289, 511, 510), (284, 480, 481, 289), (289, 481, 699, 511), (290, 294, 295, 291), (291, 295, 581, 582), (294, 495, 494, 295), (295, 494, 690, 581), (290, 291, 296, 292), (292, 296, 602, 603), (291, 582, 583, 296), (296, 583, 715, 602), (290, 292, 297, 293), (293, 297, 589, 588), (292, 603, 604, 297), (297, 604, 717, 589), (290, 293, 298, 294), (294, 298, 496, 495), (293, 588, 587, 298), (298, 587, 696, 496), (299, 303, 304, 300), (300, 304, 520, 519), (303, 549, 548, 304), (304, 548, 702, 520), (299, 300, 305, 301), (301, 305, 605, 606), (300, 519, 518, 305), (305, 518, 714, 605), (299, 301, 306, 302), (302, 306, 530, 531), (301, 606, 607, 306), (306, 607, 716, 530), (299, 302, 307, 303), (303, 307, 550, 549), (302, 531, 532, 307), (307, 532, 706, 550), (308, 312, 313, 309), (309, 313, 640, 639), (312, 651, 650, 313), (313, 650, 726, 640), (308, 309, 314, 310), (310, 314, 575, 576), (309, 639, 638, 314), (314, 638, 709, 575), (308, 310, 315, 311), (311, 315, 647, 648), (310, 576, 577, 315), (315, 577, 713, 647), (308, 311, 316, 312), (312, 316, 652, 651), (311, 648, 649, 316), (316, 649, 729, 652), (317, 321, 322, 318), (318, 322, 569, 570), (321, 558, 557, 322), (322, 557, 705, 569), (317, 318, 323, 319), (319, 323, 611, 612), (318, 570, 571, 323), (323, 571, 711, 611), (317, 319, 324, 320), (320, 324, 577, 576), (319, 612, 613, 324), (324, 613, 713, 577), (317, 320, 325, 321), (321, 325, 559, 558), (320, 576, 575, 325), (325, 575, 709, 559), (326, 330, 331, 327), (327, 331, 553, 552), (330, 573, 572, 331), (331, 572, 707, 553), (326, 327, 332, 328), (328, 332, 650, 651), (327, 552, 551, 332), (332, 551, 726, 650), (326, 328, 333, 329), (329, 333, 608, 609), (328, 651, 652, 333), (333, 652, 729, 608), (326, 329, 334, 330), (330, 334, 574, 573), (329, 609, 610, 334), (334, 610, 712, 574), (335, 339, 340, 336), (336, 340, 626, 627), (339, 585, 584, 340), (340, 584, 694, 626), (335, 336, 341, 337), (337, 341, 653, 654), (336, 627, 628, 341), (341, 628, 722, 653), (335, 337, 342, 338), (338, 342, 596, 597), (337, 654, 655, 342), (342, 655, 728, 596), (335, 338, 343, 339), (339, 343, 586, 585), (338, 597, 598, 343), (343, 598, 716, 586), (344, 348, 349, 345), (345, 349, 598, 597), (348, 531, 530, 349), (349, 530, 716, 598), (344, 345, 350, 346), (346, 350, 656, 657), (345, 597, 596, 350), (350, 596, 728, 656), (344, 346, 351, 347), (347, 351, 554, 555), (346, 657, 658, 351), (351, 658, 727, 554), (344, 347, 352, 348), (348, 352, 532, 531), (347, 555, 556, 352), (352, 556, 706, 532), (353, 357, 358, 354), (354, 358, 632, 633), (357, 534, 533, 358), (358, 533, 698, 632), (353, 354, 359, 355), (355, 359, 659, 660), (354, 633, 634, 359), (359, 634, 724, 659), (353, 355, 360, 356), (356, 360, 551, 552), (355, 660, 661, 360), (360, 661, 726, 551), (353, 356, 361, 357), (357, 361, 535, 534), (356, 552, 553, 361), (361, 553, 707, 535), (362, 366, 367, 363), (363, 367, 448, 447), (366, 516, 515, 367), (367, 515, 691, 448), (362, 363, 368, 364), (364, 368, 662, 663), (363, 447, 446, 368), (368, 446, 719, 662), (362, 364, 369, 365), (365, 369, 476, 477), (364, 663, 664, 369), (369, 664, 723, 476), (362, 365, 370, 366), (366, 370, 517, 516), (365, 477, 478, 370), (370, 478, 697, 517), (371, 375, 376, 372), (372, 376, 620, 621), (375, 513, 512, 376), (376, 512, 688, 620), (371, 372, 377, 373), (373, 377, 665, 666), (372, 621, 622, 377), (377, 622, 720, 665), (371, 373, 378, 374), (374, 378, 634, 633), (373, 666, 667, 378), (378, 667, 724, 634), (371, 374, 379, 375), (375, 379, 514, 513), (374, 633, 632, 379), (379, 632, 698, 514), (380, 384, 385, 381), (381, 385, 457, 456), (384, 501, 500, 385), (385, 500, 693, 457), (380, 381, 386, 382), (382, 386, 668, 669), (381, 456, 455, 386), (386, 455, 721, 668), (380, 382, 387, 383), (383, 387, 485, 486), (382, 669, 670, 387), (387, 670, 725, 485), (380, 383, 388, 384), (384, 388, 502, 501), (383, 486, 487, 388), (388, 487, 701, 502), (389, 393, 394, 390), (390, 394, 610, 609), (393, 480, 479, 394), (394, 479, 712, 610), (389, 390, 395, 391), (391, 395, 671, 672), (390, 609, 608, 395), (395, 608, 729, 671), (389, 391, 396, 392), (392, 396, 637, 636), (391, 672, 673, 396), (396, 673, 725, 637), (389, 392, 397, 393), (393, 397, 481, 480), (392, 636, 635, 397), (397, 635, 699, 481), (398, 402, 403, 399), (399, 403, 556, 555), (402, 471, 470, 403), (403, 470, 706, 556), (398, 399, 404, 400), (400, 404, 674, 675), (399, 555, 554, 404), (404, 554, 727, 674), (398, 400, 405, 401), (401, 405, 631, 630), (400, 675, 676, 405), (405, 676, 723, 631), (398, 401, 406, 402), (402, 406, 472, 471), (401, 630, 629, 406), (406, 629, 695, 472), (407, 411, 412, 408), (408, 412, 442, 441), (411, 462, 461, 412), (412, 461, 690, 442), (407, 408, 413, 409), (409, 413, 677, 678), (408, 441, 440, 413), (413, 440, 718, 677), (407, 409, 414, 410), (410, 414, 455, 456), (409, 678, 679, 414), (414, 679, 721, 455), (407, 410, 415, 411), (411, 415, 463, 462), (410, 456, 457, 415), (415, 457, 693, 463), (416, 420, 421, 417), (417, 421, 614, 615), (420, 498, 499, 421), (421, 499, 686, 614), (416, 417, 422, 418), (418, 422, 680, 681), (417, 615, 616, 422), (422, 616, 718, 680), (416, 418, 423, 419), (419, 423, 628, 627), (418, 681, 682, 423), (423, 682, 722, 628), (416, 419, 424, 420), (420, 424, 497, 498), (419, 627, 626, 424), (424, 626, 694, 497), (425, 429, 430, 426), (426, 430, 617, 618), (429, 444, 443, 430), (430, 443, 687, 617), (425, 426, 431, 427), (427, 431, 683, 684), (426, 618, 619, 431), (431, 619, 719, 683), (425, 427, 432, 428), (428, 432, 622, 621), (427, 684, 685, 432), (432, 685, 720, 622), (425, 428, 433, 429), (429, 433, 445, 444), (428, 621, 620, 433), (433, 620, 688, 445), (730, 731, 733, 732), (732, 733, 737, 736), (736, 737, 735, 734), (734, 735, 731, 730), (732, 736, 734, 730), (737, 733, 731, 735), (738, 739, 741, 740), (740, 741, 745, 744), (744, 745, 743, 742), (742, 743, 739, 738), (740, 744, 742, 738), (745, 741, 739, 743), (746, 747, 749, 748), (748, 749, 753, 752), (752, 753, 751, 750), (750, 751, 747, 746), (748, 752, 750, 746), (753, 749, 747, 751), (754, 755, 757, 756), (756, 757, 761, 760), (760, 761, 759, 758), (758, 759, 755, 754), (756, 760, 758, 754), (761, 757, 755, 759), (762, 763, 765, 764), (764, 765, 769, 768), (768, 769, 767, 766), (766, 767, 763, 762), (764, 768, 766, 762), (769, 765, 763, 767), (770, 771, 773, 772), (772, 773, 777, 776), (776, 777, 775, 774), (774, 775, 771, 770), (772, 776, 774, 770), (777, 773, 771, 775), (778, 779, 781, 780), (780, 781, 785, 784), (784, 785, 783, 782), (782, 783, 779, 778), (780, 784, 782, 778), (785, 781, 779, 783), (786, 787, 789, 788), (788, 789, 793, 792), (792, 793, 791, 790), (790, 791, 787, 786), (788, 792, 790, 786), (793, 789, 787, 791), (794, 795, 797, 796), (796, 797, 801, 800), (800, 801, 799, 798), (798, 799, 795, 794), (796, 800, 798, 794), (801, 797, 795, 799), (802, 803, 805, 804), (804, 805, 809, 808), (808, 809, 807, 806), (806, 807, 803, 802), (804, 808, 806, 802), (809, 805, 803, 807), (810, 811, 813, 812), (812, 813, 817, 816), (816, 817, 815, 814), (814, 815, 811, 810), (812, 816, 814, 810), (817, 813, 811, 815)])
me_cube_001.polygons.foreach_set('material_index', [0, 0, 0, 0, 0, 0, 0, 0, 0, 0, 0, 0, 0, 0, 0, 0, 0, 0, 0, 0, 0, 0, 0, 0, 0, 0, 0, 0, 0, 0, 0, 0, 0, 0, 0, 0, 0, 0, 0, 0, 0, 0, 0, 0, 0, 0, 0, 0, 0, 0, 0, 0, 0, 0, 0, 0, 0, 0, 0, 0, 0, 0, 0, 0, 0, 0, 0, 0, 0, 0, 0, 0, 0, 0, 0, 0, 0, 0, 0, 0, 0, 0, 0, 0, 0, 0, 0, 0, 0, 0, 0, 0, 0, 0, 0, 0, 0, 0, 0, 0, 0, 0, 0, 0, 0, 0, 0, 0, 0, 0, 0, 0, 0, 0, 0, 0, 0, 0, 0, 0, 0, 0, 0, 0, 0, 0, 0, 0, 0, 0, 0, 0, 0, 0, 0, 0, 0, 0, 0, 0, 0, 0, 0, 0, 0, 0, 0, 0, 0, 0, 0, 0, 0, 0, 0, 0, 0, 0, 0, 0, 0, 0, 0, 0, 0, 0, 0, 0, 0, 0, 0, 0, 0, 0, 0, 0, 0, 0, 0, 0, 0, 0, 0, 0, 0, 0, 0, 0, 0, 0, 0, 0, 0, 0, 0, 0, 0, 0, 0, 0, 0, 0, 0, 0, 0, 0, 0, 0, 0, 0, 0, 0, 0, 0, 0, 0, 0, 0, 0, 0, 0, 0, 0, 0, 0, 0, 0, 0, 0, 0, 0, 0, 0, 0, 0, 0, 0, 0, 0, 0, 0, 0, 0, 0, 0, 0, 0, 0, 0, 0, 0, 0, 0, 0, 0, 0, 0, 0, 0, 0, 0, 0, 0, 0, 0, 0, 0, 0, 0, 0, 0, 0, 0, 0, 0, 0, 0, 0, 0, 0, 0, 0, 0, 0, 0, 0, 0, 0, 0, 0, 0, 0, 0, 0, 0, 0, 0, 0, 0, 0, 0, 0, 0, 0, 0, 0, 0, 0, 0, 0, 0, 0, 0, 0, 0, 0, 0, 0, 0, 0, 0, 0, 0, 0, 0, 0, 0, 0, 0, 0, 0, 0, 0, 0, 0, 0, 0, 0, 0, 0, 0, 0, 0, 0, 0, 0, 0, 0, 0, 0, 0, 0, 0, 0, 0, 0, 0, 0, 0, 0, 0, 0, 0, 0, 0, 0, 0, 0, 0, 0, 0, 0, 0, 0, 0, 0, 0, 0, 0, 0, 0, 0, 0, 0, 0, 0, 0, 0, 0, 0, 0, 0, 0, 0, 0, 0, 0, 0, 0, 0, 0, 0, 0, 0, 0, 0, 0, 0, 0, 0, 0, 0, 0, 0, 0, 0, 0, 0, 0, 0, 0, 0, 0, 0, 0, 0, 0, 0, 0, 0, 0, 0, 0, 0, 0, 0, 0, 0, 0, 0, 0, 0, 0, 0, 0, 0, 0, 0, 0, 0, 0, 0, 0, 0, 0, 0, 0, 0, 0, 0, 0, 0, 0, 0, 0, 0, 0, 0, 0, 0, 0, 0, 0, 0, 0, 0, 0, 0, 0, 0, 0, 0, 0, 0, 0, 0, 0, 0, 0, 0, 0, 0, 0, 0, 0, 0, 0, 0, 0, 0, 0, 0, 0, 0, 0, 0, 0, 0, 0, 0, 0, 0, 0, 0, 0, 0, 0, 0, 0, 0, 0, 0, 0, 0, 0, 0, 0, 0, 0, 0, 0, 0, 0, 0, 0, 0, 0, 0, 0, 0, 0, 0, 0, 0, 0, 0, 0, 0, 0, 0, 0, 0, 0, 0, 0, 0, 0, 0, 0, 0, 0, 0, 0, 0, 0, 0, 0, 0, 0, 0, 0, 0, 0, 0, 0, 0, 0, 0, 0, 0, 0, 0, 0, 0, 0, 0, 0, 0, 0, 0, 0, 0, 0, 0, 0, 0, 0, 0, 0, 0, 0, 0, 0, 0, 0, 0, 0, 0, 0, 0, 0, 0, 0, 0, 0, 0, 0, 0, 0, 0, 0, 0, 0, 0, 0, 0, 0, 0, 0, 0, 0, 0, 0, 0, 0, 0, 0, 0, 0, 0, 0, 0, 0, 0, 0, 0, 0, 0, 0, 0, 0, 0, 0, 0, 0, 0, 0, 0, 0, 0, 0, 0, 0, 0, 0, 0, 0, 0, 0, 0, 0, 0, 0, 0, 0, 0, 0, 0, 0, 0, 0, 0, 0, 0, 0, 0, 0, 0, 0, 0, 0, 0, 0, 0, 0, 0, 0, 0, 0, 0, 0, 0, 0, 0, 1, 1, 1, 1, 1, 1, 2, 2, 2, 2, 2, 2, 3, 3, 3, 3, 3, 3, 4, 4, 4, 4, 4, 4, 5, 5, 5, 5, 5, 5, 6, 6, 6, 6, 6, 6, 7, 7, 7, 7, 7, 7, 8, 8, 8, 8, 8, 8, 9, 9, 9, 9, 9, 9, 10, 10, 10, 10, 10, 10, 11, 11, 11, 11, 11, 11])
me_cube_001.materials.append(mat_material)
me_cube_001.materials.append(mat_material_001)
me_cube_001.materials.append(mat_material_002)
me_cube_001.materials.append(mat_material_005)
me_cube_001.materials.append(mat_material_004)
me_cube_001.materials.append(mat_material_003)
me_cube_001.materials.append(mat_material_008)
me_cube_001.materials.append(mat_material_007)
me_cube_001.materials.append(mat_material_006)
me_cube_001.materials.append(mat_material_009)
me_cube_001.materials.append(mat_material_010)
me_cube_001.materials.append(mat_material_011)
me_cube_001.use_remesh_preserve_volume = False
me_cube_001.use_remesh_preserve_attributes = False
me_cube_001.use_mirror_vertex_groups = False
me_cube_001.update()

# ---- objects
ob_cube_001 = bpy.data.objects.new('Cube.001', me_cube_001)
ob_lamp = bpy.data.objects.new('Lamp', light_lamp)
ob_camera = bpy.data.objects.new('Camera', cam_camera)

# ---- transforms, parenting, visibility, modifiers, constraints
ob_cube_001.location = (0.6, 0.0, 1.0)
ob_cube_001.lock_rotations_4d = False
ob_cube_001.empty_display_type = 'ARROWS'
ob_cube_001.lineart.crease_threshold = 0.0
ob_lamp.location = (4.076, 1.005, 5.904)
ob_lamp.rotation_euler = (0.6503, 0.05522, 1.866)
ob_lamp.lock_rotations_4d = False
ob_lamp.empty_display_type = 'ARROWS'
ob_lamp.color = (0.0, 0.0, 0.0, 0.0)
ob_lamp.lineart.crease_threshold = 0.0
ob_camera.location = (7.481, -6.508, 5.344)
ob_camera.rotation_euler = (1.109, 0.0, 0.8149)
ob_camera.lock_rotations_4d = False
ob_camera.empty_display_type = 'ARROWS'
ob_camera.color = (0.0, 0.0, 0.0, 0.0)
ob_camera.display_type = 'WIRE'
ob_camera.lineart.crease_threshold = 0.0

# ---- collection membership
col_collection_1.objects.link(ob_cube_001)
col_collection_1.objects.link(ob_lamp)
col_collection_1.objects.link(ob_camera)

# ---- scene / render settings (as saved in the file)
scene.camera = ob_camera
scene.frame_start = 1; scene.frame_end = 250; scene.frame_set(1)
scene.render.engine = 'BLENDER_EEVEE_NEXT'
scene.render.resolution_percentage = 50
scene.render.dither_intensity = 0.0
scene.cycles.use_denoising = False
scene.cycles.samples = 128
scene.cycles.sampling_pattern = 'TABULATED_SOBOL'
scene.cycles.use_adaptive_sampling = False
scene.cycles.use_light_tree = False
scene.cycles.blur_glossy = 0.0
scene.cycles.sample_clamp_indirect = 0.0
scene.view_settings.view_transform = 'Standard'
bpy.context.view_layer.update()
